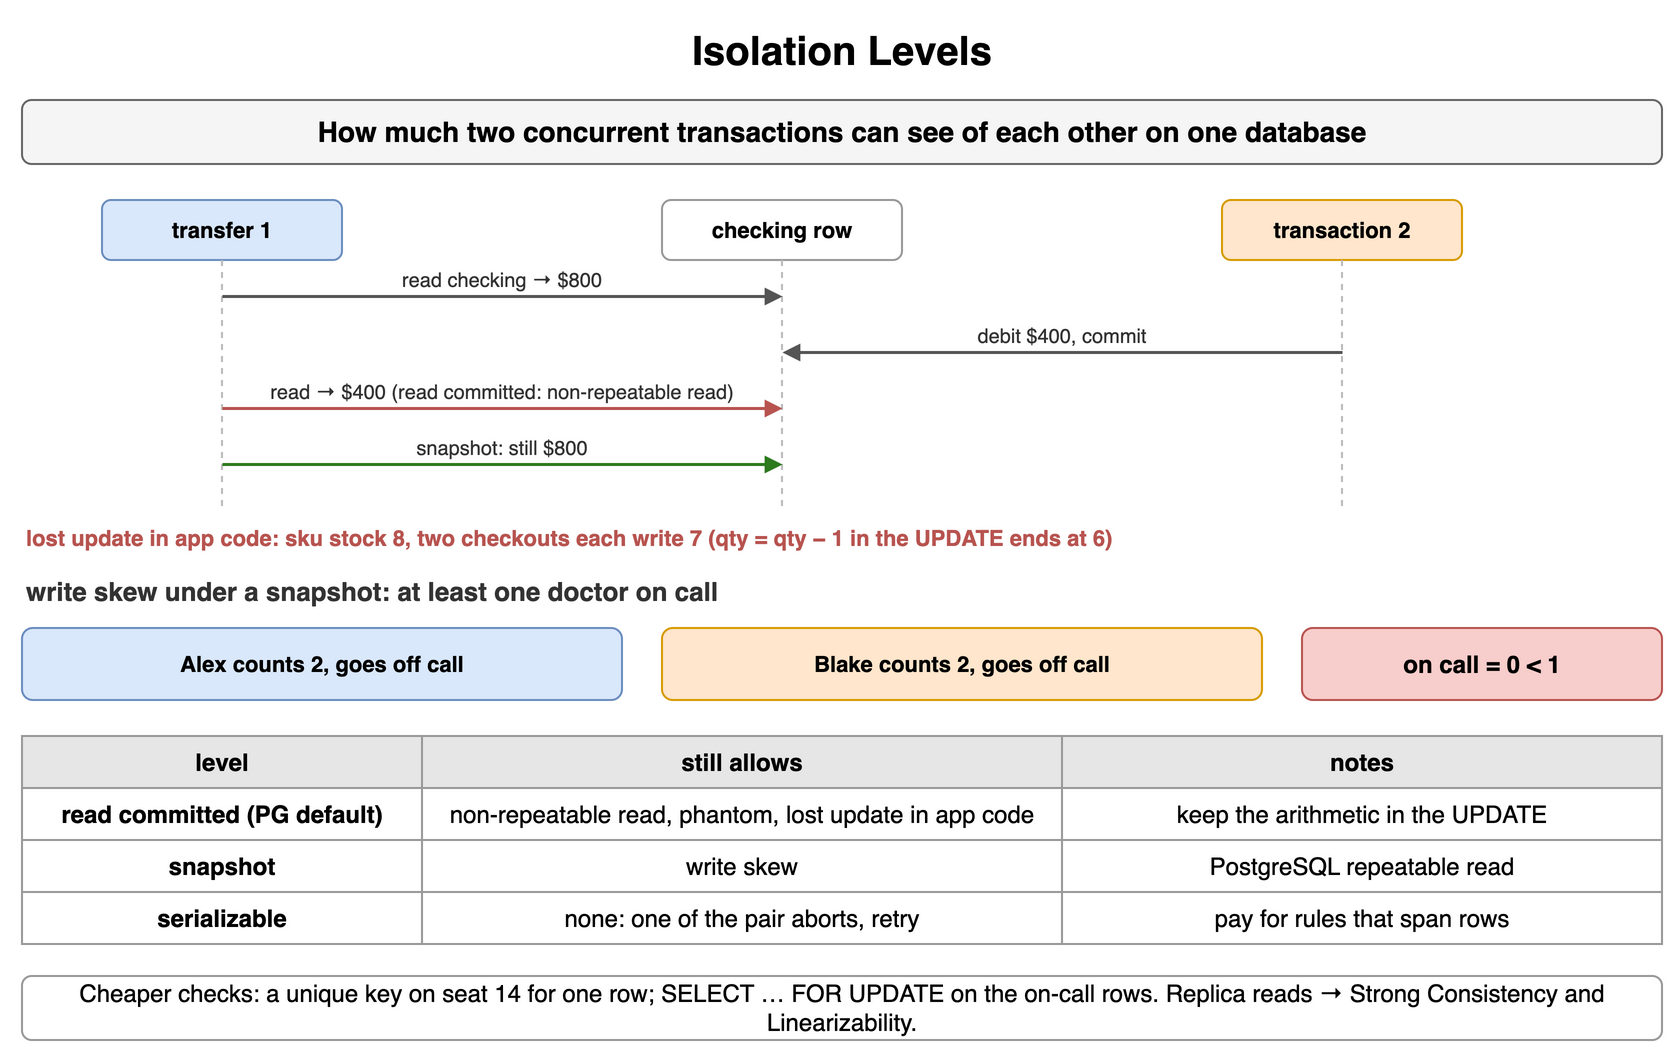

The diagram above was exported from draw.io. Its source (the exported page's mxGraphModel, read from the mxfile embedded in the PNG):
<mxGraphModel dx="900" dy="534" grid="1" gridSize="10" guides="1" tooltips="1" connect="1" arrows="1" fold="1" page="1" pageScale="1" pageWidth="900" pageHeight="534" math="0" shadow="0">
  <root>
    <mxCell id="0" />
    <mxCell id="1" parent="0" />
    <mxCell id="b1" value="Isolation Levels" style="text;html=1;align=center;verticalAlign=middle;whiteSpace=wrap;fontSize=20;fontStyle=1;" vertex="1" parent="1">
      <mxGeometry x="40" y="10" width="820" height="30" as="geometry" />
    </mxCell>
    <mxCell id="b2" value="How much two concurrent transactions can see of each other on one database" style="rounded=1;whiteSpace=wrap;html=1;fillColor=#f5f5f5;strokeColor=#666666;fontStyle=1;fontSize=14;" vertex="1" parent="1">
      <mxGeometry x="40" y="50" width="820" height="32" as="geometry" />
    </mxCell>
    <mxCell id="b3" value="transfer 1" style="rounded=1;whiteSpace=wrap;html=1;fillColor=#dae8fc;strokeColor=#6c8ebf;fontSize=11;align=center;fontStyle=1;" vertex="1" parent="1">
      <mxGeometry x="80.0" y="100" width="120" height="30" as="geometry" />
    </mxCell>
    <mxCell id="b4" value="checking row" style="rounded=1;whiteSpace=wrap;html=1;fillColor=#ffffff;strokeColor=#999999;fontSize=11;align=center;fontStyle=1;" vertex="1" parent="1">
      <mxGeometry x="360.0" y="100" width="120" height="30" as="geometry" />
    </mxCell>
    <mxCell id="b5" value="transaction 2" style="rounded=1;whiteSpace=wrap;html=1;fillColor=#ffe6cc;strokeColor=#d79b00;fontSize=11;align=center;fontStyle=1;" vertex="1" parent="1">
      <mxGeometry x="640.0" y="100" width="120" height="30" as="geometry" />
    </mxCell>
    <mxCell id="b6" value="" style="endArrow=none;html=1;strokeColor=#bbbbbb;dashed=1;" edge="1" parent="1">
      <mxGeometry relative="1" as="geometry">
        <mxPoint x="140" y="130" as="sourcePoint" />
        <mxPoint x="140" y="254" as="targetPoint" />
      </mxGeometry>
    </mxCell>
    <mxCell id="b7" value="" style="endArrow=none;html=1;strokeColor=#bbbbbb;dashed=1;" edge="1" parent="1">
      <mxGeometry relative="1" as="geometry">
        <mxPoint x="420" y="130" as="sourcePoint" />
        <mxPoint x="420" y="254" as="targetPoint" />
      </mxGeometry>
    </mxCell>
    <mxCell id="b8" value="" style="endArrow=none;html=1;strokeColor=#bbbbbb;dashed=1;" edge="1" parent="1">
      <mxGeometry relative="1" as="geometry">
        <mxPoint x="700" y="130" as="sourcePoint" />
        <mxPoint x="700" y="254" as="targetPoint" />
      </mxGeometry>
    </mxCell>
    <mxCell id="b9" value="" style="endArrow=block;endSize=6;html=1;strokeWidth=1.5;strokeColor=#555555;fontSize=11;labelBackgroundColor=#ffffff;endSize=5;" edge="1" parent="1">
      <mxGeometry relative="1" as="geometry">
        <mxPoint x="140" y="148" as="sourcePoint" />
        <mxPoint x="420" y="148" as="targetPoint" />
      </mxGeometry>
    </mxCell>
    <mxCell id="b10" value="read checking → $800" style="text;html=1;whiteSpace=wrap;fontSize=11;align=center;verticalAlign=middle;fontSize=10;fontColor=#333333;" vertex="1" parent="1">
      <mxGeometry x="144" y="132" width="272" height="15" as="geometry" />
    </mxCell>
    <mxCell id="b11" value="" style="endArrow=block;endSize=6;html=1;strokeWidth=1.5;strokeColor=#555555;fontSize=11;labelBackgroundColor=#ffffff;endSize=5;" edge="1" parent="1">
      <mxGeometry relative="1" as="geometry">
        <mxPoint x="700" y="176" as="sourcePoint" />
        <mxPoint x="420" y="176" as="targetPoint" />
      </mxGeometry>
    </mxCell>
    <mxCell id="b12" value="debit $400, commit" style="text;html=1;whiteSpace=wrap;fontSize=11;align=center;verticalAlign=middle;fontSize=10;fontColor=#333333;" vertex="1" parent="1">
      <mxGeometry x="424" y="160" width="272" height="15" as="geometry" />
    </mxCell>
    <mxCell id="b13" value="" style="endArrow=block;endSize=6;html=1;strokeWidth=1.5;strokeColor=#b85450;fontSize=11;labelBackgroundColor=#ffffff;fontColor=#b85450;fontStyle=1;endSize=5;" edge="1" parent="1">
      <mxGeometry relative="1" as="geometry">
        <mxPoint x="140" y="204" as="sourcePoint" />
        <mxPoint x="420" y="204" as="targetPoint" />
      </mxGeometry>
    </mxCell>
    <mxCell id="b14" value="read → $400 (read committed: non-repeatable read)" style="text;html=1;whiteSpace=wrap;fontSize=11;align=center;verticalAlign=middle;fontSize=10;fontColor=#333333;" vertex="1" parent="1">
      <mxGeometry x="144" y="188" width="272" height="15" as="geometry" />
    </mxCell>
    <mxCell id="b15" value="" style="endArrow=block;endSize=6;html=1;strokeWidth=1.5;strokeColor=#2d7a1f;fontSize=11;labelBackgroundColor=#ffffff;fontColor=#2d7a1f;fontStyle=1;endSize=5;" edge="1" parent="1">
      <mxGeometry relative="1" as="geometry">
        <mxPoint x="140" y="232" as="sourcePoint" />
        <mxPoint x="420" y="232" as="targetPoint" />
      </mxGeometry>
    </mxCell>
    <mxCell id="b16" value="snapshot: still $800" style="text;html=1;whiteSpace=wrap;fontSize=11;align=center;verticalAlign=middle;fontSize=10;fontColor=#333333;" vertex="1" parent="1">
      <mxGeometry x="144" y="216" width="272" height="15" as="geometry" />
    </mxCell>
    <mxCell id="b17" value="lost update in app code: sku stock 8, two checkouts each write 7 (qty = qty − 1 in the UPDATE ends at 6)" style="text;html=1;whiteSpace=wrap;fontSize=11;align=left;verticalAlign=middle;fontSize=11;fontColor=#b85450;fontStyle=1;" vertex="1" parent="1">
      <mxGeometry x="40" y="260" width="820" height="18" as="geometry" />
    </mxCell>
    <mxCell id="b18" value="write skew under a snapshot: at least one doctor on call" style="text;html=1;whiteSpace=wrap;fontSize=11;align=left;verticalAlign=middle;fontSize=13;fontColor=#333333;fontStyle=1;" vertex="1" parent="1">
      <mxGeometry x="40" y="286" width="600" height="20" as="geometry" />
    </mxCell>
    <mxCell id="b19" value="Alex counts 2, goes off call" style="rounded=1;whiteSpace=wrap;html=1;fillColor=#dae8fc;strokeColor=#6c8ebf;fontSize=11;align=center;fontStyle=1;" vertex="1" parent="1">
      <mxGeometry x="40" y="314" width="300" height="36" as="geometry" />
    </mxCell>
    <mxCell id="b20" value="Blake counts 2, goes off call" style="rounded=1;whiteSpace=wrap;html=1;fillColor=#ffe6cc;strokeColor=#d79b00;fontSize=11;align=center;fontStyle=1;" vertex="1" parent="1">
      <mxGeometry x="360" y="314" width="300" height="36" as="geometry" />
    </mxCell>
    <mxCell id="b21" value="on call = 0 &lt; 1" style="rounded=1;whiteSpace=wrap;html=1;fillColor=#f8cecc;strokeColor=#b85450;fontSize=12;align=center;fontStyle=1;" vertex="1" parent="1">
      <mxGeometry x="680" y="314" width="180" height="36" as="geometry" />
    </mxCell>
    <mxCell id="b22" value="level" style="whiteSpace=wrap;html=1;fillColor=#e6e6e6;strokeColor=#999999;fontStyle=1;fontSize=12;" vertex="1" parent="1">
      <mxGeometry x="40" y="368" width="200" height="26" as="geometry" />
    </mxCell>
    <mxCell id="b23" value="still allows" style="whiteSpace=wrap;html=1;fillColor=#e6e6e6;strokeColor=#999999;fontStyle=1;fontSize=12;" vertex="1" parent="1">
      <mxGeometry x="240" y="368" width="320" height="26" as="geometry" />
    </mxCell>
    <mxCell id="b24" value="notes" style="whiteSpace=wrap;html=1;fillColor=#e6e6e6;strokeColor=#999999;fontStyle=1;fontSize=12;" vertex="1" parent="1">
      <mxGeometry x="560" y="368" width="300" height="26" as="geometry" />
    </mxCell>
    <mxCell id="b25" value="read committed (PG default)" style="whiteSpace=wrap;html=1;strokeColor=#999999;fontSize=12;fillColor=#ffffff;fontStyle=1;" vertex="1" parent="1">
      <mxGeometry x="40" y="394" width="200" height="26" as="geometry" />
    </mxCell>
    <mxCell id="b26" value="non-repeatable read, phantom, lost update in app code" style="whiteSpace=wrap;html=1;strokeColor=#999999;fontSize=12;fillColor=#ffffff;" vertex="1" parent="1">
      <mxGeometry x="240" y="394" width="320" height="26" as="geometry" />
    </mxCell>
    <mxCell id="b27" value="keep the arithmetic in the UPDATE" style="whiteSpace=wrap;html=1;strokeColor=#999999;fontSize=12;fillColor=#ffffff;" vertex="1" parent="1">
      <mxGeometry x="560" y="394" width="300" height="26" as="geometry" />
    </mxCell>
    <mxCell id="b28" value="snapshot" style="whiteSpace=wrap;html=1;strokeColor=#999999;fontSize=12;fillColor=#ffffff;fontStyle=1;" vertex="1" parent="1">
      <mxGeometry x="40" y="420" width="200" height="26" as="geometry" />
    </mxCell>
    <mxCell id="b29" value="write skew" style="whiteSpace=wrap;html=1;strokeColor=#999999;fontSize=12;fillColor=#ffffff;" vertex="1" parent="1">
      <mxGeometry x="240" y="420" width="320" height="26" as="geometry" />
    </mxCell>
    <mxCell id="b30" value="PostgreSQL repeatable read" style="whiteSpace=wrap;html=1;strokeColor=#999999;fontSize=12;fillColor=#ffffff;" vertex="1" parent="1">
      <mxGeometry x="560" y="420" width="300" height="26" as="geometry" />
    </mxCell>
    <mxCell id="b31" value="serializable" style="whiteSpace=wrap;html=1;strokeColor=#999999;fontSize=12;fillColor=#ffffff;fontStyle=1;" vertex="1" parent="1">
      <mxGeometry x="40" y="446" width="200" height="26" as="geometry" />
    </mxCell>
    <mxCell id="b32" value="none: one of the pair aborts, retry" style="whiteSpace=wrap;html=1;strokeColor=#999999;fontSize=12;fillColor=#ffffff;" vertex="1" parent="1">
      <mxGeometry x="240" y="446" width="320" height="26" as="geometry" />
    </mxCell>
    <mxCell id="b33" value="pay for rules that span rows" style="whiteSpace=wrap;html=1;strokeColor=#999999;fontSize=12;fillColor=#ffffff;" vertex="1" parent="1">
      <mxGeometry x="560" y="446" width="300" height="26" as="geometry" />
    </mxCell>
    <mxCell id="b34" value="Cheaper checks: a unique key on seat 14 for one row; SELECT … FOR UPDATE on the on-call rows. Replica reads → Strong Consistency and Linearizability." style="rounded=1;whiteSpace=wrap;html=1;fillColor=#ffffff;strokeColor=#999999;fontSize=12;align=center;" vertex="1" parent="1">
      <mxGeometry x="40" y="488" width="820" height="32" as="geometry" />
    </mxCell>
  </root>
</mxGraphModel>